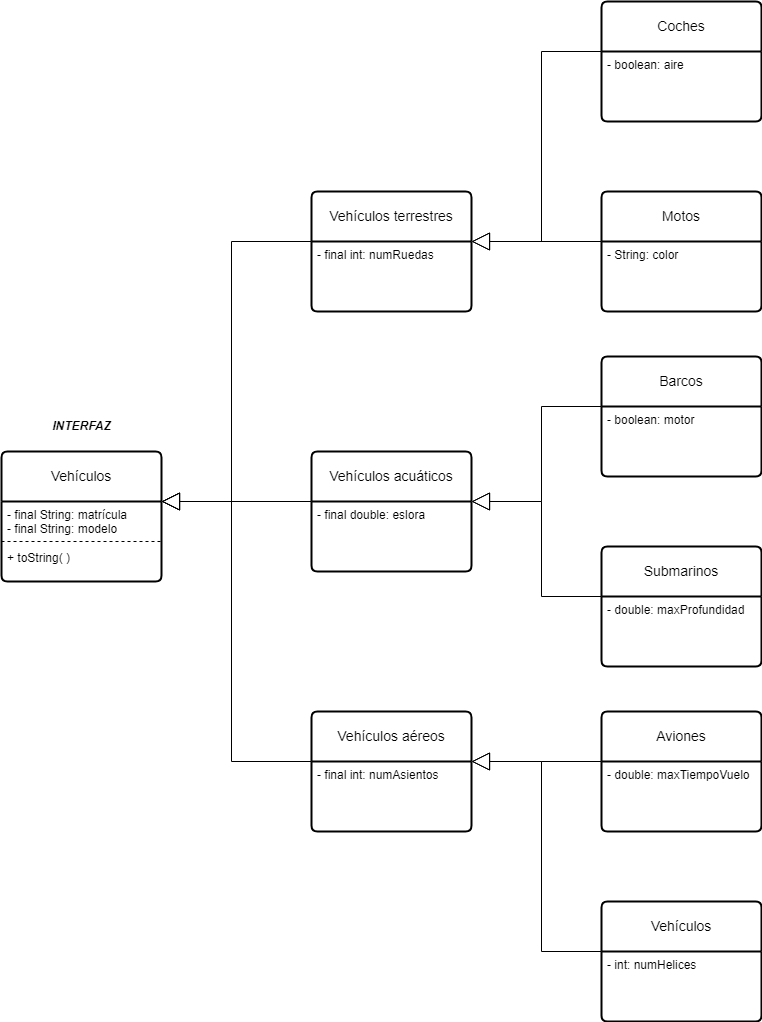

The diagram above was exported from draw.io. Its source (the exported page's mxGraphModel, read from the mxfile embedded in the PNG):
<mxGraphModel dx="749" dy="778" grid="1" gridSize="10" guides="1" tooltips="1" connect="1" arrows="1" fold="1" page="1" pageScale="1" pageWidth="827" pageHeight="1169" math="0" shadow="0">
  <root>
    <mxCell id="0" />
    <mxCell id="1" parent="0" />
    <mxCell id="IClY3Y9tLplyu-FFH2ef-11" value="Vehículos" style="swimlane;childLayout=stackLayout;horizontal=1;startSize=50;horizontalStack=0;rounded=1;fontSize=14;fontStyle=0;strokeWidth=2;resizeParent=0;resizeLast=1;shadow=0;dashed=0;align=center;arcSize=4;whiteSpace=wrap;html=1;" parent="1" vertex="1">
      <mxGeometry x="50" y="520" width="160" height="130" as="geometry" />
    </mxCell>
    <mxCell id="IClY3Y9tLplyu-FFH2ef-12" value="- final String: matrícula&lt;br&gt;- final String: modelo&lt;br&gt;&lt;br&gt;+ toString( )" style="align=left;strokeColor=none;fillColor=none;spacingLeft=4;fontSize=12;verticalAlign=top;resizable=0;rotatable=0;part=1;html=1;" parent="IClY3Y9tLplyu-FFH2ef-11" vertex="1">
      <mxGeometry y="50" width="160" height="80" as="geometry" />
    </mxCell>
    <mxCell id="IClY3Y9tLplyu-FFH2ef-49" value="" style="endArrow=none;dashed=1;html=1;rounded=0;exitX=0;exitY=0.5;exitDx=0;exitDy=0;entryX=1;entryY=0.5;entryDx=0;entryDy=0;" parent="IClY3Y9tLplyu-FFH2ef-11" source="IClY3Y9tLplyu-FFH2ef-12" target="IClY3Y9tLplyu-FFH2ef-12" edge="1">
      <mxGeometry width="50" height="50" relative="1" as="geometry">
        <mxPoint x="230" y="200" as="sourcePoint" />
        <mxPoint x="280" y="150" as="targetPoint" />
      </mxGeometry>
    </mxCell>
    <mxCell id="IClY3Y9tLplyu-FFH2ef-13" value="Vehículos aéreos" style="swimlane;childLayout=stackLayout;horizontal=1;startSize=50;horizontalStack=0;rounded=1;fontSize=14;fontStyle=0;strokeWidth=2;resizeParent=0;resizeLast=1;shadow=0;dashed=0;align=center;arcSize=4;whiteSpace=wrap;html=1;" parent="1" vertex="1">
      <mxGeometry x="360" y="780" width="160" height="120" as="geometry" />
    </mxCell>
    <mxCell id="IClY3Y9tLplyu-FFH2ef-14" value="- final int: numAsientos" style="align=left;strokeColor=none;fillColor=none;spacingLeft=4;fontSize=12;verticalAlign=top;resizable=0;rotatable=0;part=1;html=1;" parent="IClY3Y9tLplyu-FFH2ef-13" vertex="1">
      <mxGeometry y="50" width="160" height="70" as="geometry" />
    </mxCell>
    <mxCell id="IClY3Y9tLplyu-FFH2ef-15" value="Vehículos terrestres" style="swimlane;childLayout=stackLayout;horizontal=1;startSize=50;horizontalStack=0;rounded=1;fontSize=14;fontStyle=0;strokeWidth=2;resizeParent=0;resizeLast=1;shadow=0;dashed=0;align=center;arcSize=4;whiteSpace=wrap;html=1;" parent="1" vertex="1">
      <mxGeometry x="360" y="260" width="160" height="120" as="geometry" />
    </mxCell>
    <mxCell id="IClY3Y9tLplyu-FFH2ef-16" value="- final int: numRuedas" style="align=left;strokeColor=none;fillColor=none;spacingLeft=4;fontSize=12;verticalAlign=top;resizable=0;rotatable=0;part=1;html=1;" parent="IClY3Y9tLplyu-FFH2ef-15" vertex="1">
      <mxGeometry y="50" width="160" height="70" as="geometry" />
    </mxCell>
    <mxCell id="IClY3Y9tLplyu-FFH2ef-17" value="Vehículos acuáticos" style="swimlane;childLayout=stackLayout;horizontal=1;startSize=50;horizontalStack=0;rounded=1;fontSize=14;fontStyle=0;strokeWidth=2;resizeParent=0;resizeLast=1;shadow=0;dashed=0;align=center;arcSize=4;whiteSpace=wrap;html=1;" parent="1" vertex="1">
      <mxGeometry x="360" y="520" width="160" height="120" as="geometry" />
    </mxCell>
    <mxCell id="IClY3Y9tLplyu-FFH2ef-18" value="- final double: eslora" style="align=left;strokeColor=none;fillColor=none;spacingLeft=4;fontSize=12;verticalAlign=top;resizable=0;rotatable=0;part=1;html=1;" parent="IClY3Y9tLplyu-FFH2ef-17" vertex="1">
      <mxGeometry y="50" width="160" height="70" as="geometry" />
    </mxCell>
    <mxCell id="IClY3Y9tLplyu-FFH2ef-25" value="" style="endArrow=block;endSize=16;endFill=0;html=1;rounded=0;exitX=0;exitY=0;exitDx=0;exitDy=0;entryX=1;entryY=0;entryDx=0;entryDy=0;" parent="1" source="IClY3Y9tLplyu-FFH2ef-14" target="IClY3Y9tLplyu-FFH2ef-12" edge="1">
      <mxGeometry width="160" relative="1" as="geometry">
        <mxPoint x="130" y="920" as="sourcePoint" />
        <mxPoint x="290" y="920" as="targetPoint" />
        <Array as="points">
          <mxPoint x="280" y="830" />
          <mxPoint x="280" y="570" />
        </Array>
      </mxGeometry>
    </mxCell>
    <mxCell id="IClY3Y9tLplyu-FFH2ef-26" value="" style="endArrow=block;endSize=16;endFill=0;html=1;rounded=0;exitX=0;exitY=0;exitDx=0;exitDy=0;entryX=1;entryY=0;entryDx=0;entryDy=0;" parent="1" source="IClY3Y9tLplyu-FFH2ef-18" target="IClY3Y9tLplyu-FFH2ef-12" edge="1">
      <mxGeometry width="160" relative="1" as="geometry">
        <mxPoint x="240" y="895" as="sourcePoint" />
        <mxPoint x="10" y="895" as="targetPoint" />
        <Array as="points" />
      </mxGeometry>
    </mxCell>
    <mxCell id="IClY3Y9tLplyu-FFH2ef-27" value="" style="endArrow=block;endSize=16;endFill=0;html=1;rounded=0;exitX=0;exitY=0;exitDx=0;exitDy=0;entryX=1;entryY=0;entryDx=0;entryDy=0;" parent="1" source="IClY3Y9tLplyu-FFH2ef-16" target="IClY3Y9tLplyu-FFH2ef-12" edge="1">
      <mxGeometry width="160" relative="1" as="geometry">
        <mxPoint x="340" y="420" as="sourcePoint" />
        <mxPoint x="110" y="420" as="targetPoint" />
        <Array as="points">
          <mxPoint x="280" y="310" />
          <mxPoint x="280" y="570" />
        </Array>
      </mxGeometry>
    </mxCell>
    <mxCell id="IClY3Y9tLplyu-FFH2ef-30" value="Motos" style="swimlane;childLayout=stackLayout;horizontal=1;startSize=50;horizontalStack=0;rounded=1;fontSize=14;fontStyle=0;strokeWidth=2;resizeParent=0;resizeLast=1;shadow=0;dashed=0;align=center;arcSize=4;whiteSpace=wrap;html=1;" parent="1" vertex="1">
      <mxGeometry x="650" y="260" width="160" height="120" as="geometry" />
    </mxCell>
    <mxCell id="IClY3Y9tLplyu-FFH2ef-31" value="- String: color" style="align=left;strokeColor=none;fillColor=none;spacingLeft=4;fontSize=12;verticalAlign=top;resizable=0;rotatable=0;part=1;html=1;" parent="IClY3Y9tLplyu-FFH2ef-30" vertex="1">
      <mxGeometry y="50" width="160" height="70" as="geometry" />
    </mxCell>
    <mxCell id="IClY3Y9tLplyu-FFH2ef-32" value="Coches" style="swimlane;childLayout=stackLayout;horizontal=1;startSize=50;horizontalStack=0;rounded=1;fontSize=14;fontStyle=0;strokeWidth=2;resizeParent=0;resizeLast=1;shadow=0;dashed=0;align=center;arcSize=4;whiteSpace=wrap;html=1;" parent="1" vertex="1">
      <mxGeometry x="650" y="70" width="160" height="120" as="geometry" />
    </mxCell>
    <mxCell id="IClY3Y9tLplyu-FFH2ef-33" value="- boolean: aire" style="align=left;strokeColor=none;fillColor=none;spacingLeft=4;fontSize=12;verticalAlign=top;resizable=0;rotatable=0;part=1;html=1;" parent="IClY3Y9tLplyu-FFH2ef-32" vertex="1">
      <mxGeometry y="50" width="160" height="70" as="geometry" />
    </mxCell>
    <mxCell id="IClY3Y9tLplyu-FFH2ef-34" value="" style="endArrow=block;endSize=16;endFill=0;html=1;rounded=0;exitX=0;exitY=0;exitDx=0;exitDy=0;entryX=1;entryY=0;entryDx=0;entryDy=0;" parent="1" source="IClY3Y9tLplyu-FFH2ef-31" target="IClY3Y9tLplyu-FFH2ef-16" edge="1">
      <mxGeometry width="160" relative="1" as="geometry">
        <mxPoint x="650" y="270" as="sourcePoint" />
        <mxPoint x="420" y="270" as="targetPoint" />
        <Array as="points" />
      </mxGeometry>
    </mxCell>
    <mxCell id="IClY3Y9tLplyu-FFH2ef-35" value="" style="endArrow=block;endSize=16;endFill=0;html=1;rounded=0;exitX=0;exitY=0;exitDx=0;exitDy=0;entryX=1;entryY=0;entryDx=0;entryDy=0;" parent="1" source="IClY3Y9tLplyu-FFH2ef-33" target="IClY3Y9tLplyu-FFH2ef-16" edge="1">
      <mxGeometry width="160" relative="1" as="geometry">
        <mxPoint x="650" y="270" as="sourcePoint" />
        <mxPoint x="420" y="270" as="targetPoint" />
        <Array as="points">
          <mxPoint x="590" y="120" />
          <mxPoint x="590" y="310" />
        </Array>
      </mxGeometry>
    </mxCell>
    <mxCell id="IClY3Y9tLplyu-FFH2ef-36" value="Submarinos" style="swimlane;childLayout=stackLayout;horizontal=1;startSize=50;horizontalStack=0;rounded=1;fontSize=14;fontStyle=0;strokeWidth=2;resizeParent=0;resizeLast=1;shadow=0;dashed=0;align=center;arcSize=4;whiteSpace=wrap;html=1;" parent="1" vertex="1">
      <mxGeometry x="650" y="615" width="160" height="120" as="geometry" />
    </mxCell>
    <mxCell id="IClY3Y9tLplyu-FFH2ef-37" value="- double: maxProfundidad" style="align=left;strokeColor=none;fillColor=none;spacingLeft=4;fontSize=12;verticalAlign=top;resizable=0;rotatable=0;part=1;html=1;" parent="IClY3Y9tLplyu-FFH2ef-36" vertex="1">
      <mxGeometry y="50" width="160" height="70" as="geometry" />
    </mxCell>
    <mxCell id="IClY3Y9tLplyu-FFH2ef-38" value="Barcos" style="swimlane;childLayout=stackLayout;horizontal=1;startSize=50;horizontalStack=0;rounded=1;fontSize=14;fontStyle=0;strokeWidth=2;resizeParent=0;resizeLast=1;shadow=0;dashed=0;align=center;arcSize=4;whiteSpace=wrap;html=1;" parent="1" vertex="1">
      <mxGeometry x="650" y="425" width="160" height="120" as="geometry" />
    </mxCell>
    <mxCell id="IClY3Y9tLplyu-FFH2ef-39" value="- boolean: motor" style="align=left;strokeColor=none;fillColor=none;spacingLeft=4;fontSize=12;verticalAlign=top;resizable=0;rotatable=0;part=1;html=1;" parent="IClY3Y9tLplyu-FFH2ef-38" vertex="1">
      <mxGeometry y="50" width="160" height="70" as="geometry" />
    </mxCell>
    <mxCell id="IClY3Y9tLplyu-FFH2ef-40" value="Vehículos" style="swimlane;childLayout=stackLayout;horizontal=1;startSize=50;horizontalStack=0;rounded=1;fontSize=14;fontStyle=0;strokeWidth=2;resizeParent=0;resizeLast=1;shadow=0;dashed=0;align=center;arcSize=4;whiteSpace=wrap;html=1;" parent="1" vertex="1">
      <mxGeometry x="650" y="970" width="160" height="120" as="geometry" />
    </mxCell>
    <mxCell id="IClY3Y9tLplyu-FFH2ef-41" value="- int: numHelices" style="align=left;strokeColor=none;fillColor=none;spacingLeft=4;fontSize=12;verticalAlign=top;resizable=0;rotatable=0;part=1;html=1;" parent="IClY3Y9tLplyu-FFH2ef-40" vertex="1">
      <mxGeometry y="50" width="160" height="70" as="geometry" />
    </mxCell>
    <mxCell id="IClY3Y9tLplyu-FFH2ef-42" value="Aviones" style="swimlane;childLayout=stackLayout;horizontal=1;startSize=50;horizontalStack=0;rounded=1;fontSize=14;fontStyle=0;strokeWidth=2;resizeParent=0;resizeLast=1;shadow=0;dashed=0;align=center;arcSize=4;whiteSpace=wrap;html=1;" parent="1" vertex="1">
      <mxGeometry x="650" y="780" width="160" height="120" as="geometry" />
    </mxCell>
    <mxCell id="IClY3Y9tLplyu-FFH2ef-43" value="- double: maxTiempoVuelo" style="align=left;strokeColor=none;fillColor=none;spacingLeft=4;fontSize=12;verticalAlign=top;resizable=0;rotatable=0;part=1;html=1;" parent="IClY3Y9tLplyu-FFH2ef-42" vertex="1">
      <mxGeometry y="50" width="160" height="70" as="geometry" />
    </mxCell>
    <mxCell id="IClY3Y9tLplyu-FFH2ef-44" value="" style="endArrow=block;endSize=16;endFill=0;html=1;rounded=0;exitX=0;exitY=0;exitDx=0;exitDy=0;entryX=1;entryY=0;entryDx=0;entryDy=0;" parent="1" source="IClY3Y9tLplyu-FFH2ef-39" target="IClY3Y9tLplyu-FFH2ef-18" edge="1">
      <mxGeometry width="160" relative="1" as="geometry">
        <mxPoint x="630" y="500" as="sourcePoint" />
        <mxPoint x="400" y="500" as="targetPoint" />
        <Array as="points">
          <mxPoint x="590" y="475" />
          <mxPoint x="590" y="570" />
        </Array>
      </mxGeometry>
    </mxCell>
    <mxCell id="IClY3Y9tLplyu-FFH2ef-45" value="" style="endArrow=block;endSize=16;endFill=0;html=1;rounded=0;exitX=0;exitY=0;exitDx=0;exitDy=0;entryX=1;entryY=0;entryDx=0;entryDy=0;" parent="1" source="IClY3Y9tLplyu-FFH2ef-43" target="IClY3Y9tLplyu-FFH2ef-14" edge="1">
      <mxGeometry width="160" relative="1" as="geometry">
        <mxPoint x="660" y="720" as="sourcePoint" />
        <mxPoint x="530" y="815" as="targetPoint" />
        <Array as="points">
          <mxPoint x="590" y="830" />
        </Array>
      </mxGeometry>
    </mxCell>
    <mxCell id="IClY3Y9tLplyu-FFH2ef-46" value="" style="endArrow=block;endSize=16;endFill=0;html=1;rounded=0;exitX=0;exitY=0;exitDx=0;exitDy=0;entryX=1;entryY=0;entryDx=0;entryDy=0;" parent="1" source="IClY3Y9tLplyu-FFH2ef-37" target="IClY3Y9tLplyu-FFH2ef-18" edge="1">
      <mxGeometry width="160" relative="1" as="geometry">
        <mxPoint x="630" y="500" as="sourcePoint" />
        <mxPoint x="540" y="520" as="targetPoint" />
        <Array as="points">
          <mxPoint x="590" y="665" />
          <mxPoint x="590" y="570" />
        </Array>
      </mxGeometry>
    </mxCell>
    <mxCell id="IClY3Y9tLplyu-FFH2ef-47" value="" style="endArrow=block;endSize=16;endFill=0;html=1;rounded=0;exitX=0;exitY=0;exitDx=0;exitDy=0;entryX=1;entryY=0;entryDx=0;entryDy=0;" parent="1" source="IClY3Y9tLplyu-FFH2ef-41" target="IClY3Y9tLplyu-FFH2ef-14" edge="1">
      <mxGeometry width="160" relative="1" as="geometry">
        <mxPoint x="630" y="790" as="sourcePoint" />
        <mxPoint x="560" y="800" as="targetPoint" />
        <Array as="points">
          <mxPoint x="590" y="1020" />
          <mxPoint x="590" y="830" />
        </Array>
      </mxGeometry>
    </mxCell>
    <mxCell id="IClY3Y9tLplyu-FFH2ef-48" value="&lt;b&gt;&lt;i&gt;INTERFAZ&lt;/i&gt;&lt;/b&gt;" style="text;html=1;align=center;verticalAlign=middle;resizable=0;points=[];autosize=1;strokeColor=none;fillColor=none;" parent="1" vertex="1">
      <mxGeometry x="90" y="480" width="80" height="30" as="geometry" />
    </mxCell>
  </root>
</mxGraphModel>